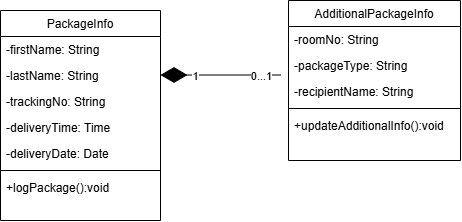

The diagram above was exported from draw.io. Its source (the exported page's mxGraphModel, read from the mxfile embedded in the PNG):
<mxGraphModel dx="1094" dy="598" grid="1" gridSize="10" guides="1" tooltips="1" connect="1" arrows="1" fold="1" page="1" pageScale="1" pageWidth="827" pageHeight="1169" math="0" shadow="0">
  <root>
    <mxCell id="WIyWlLk6GJQsqaUBKTNV-0" />
    <mxCell id="WIyWlLk6GJQsqaUBKTNV-1" parent="WIyWlLk6GJQsqaUBKTNV-0" />
    <mxCell id="zkfFHV4jXpPFQw0GAbJ--0" parent="WIyWlLk6GJQsqaUBKTNV-1" style="swimlane;fontStyle=0;align=center;verticalAlign=top;childLayout=stackLayout;horizontal=1;startSize=26;horizontalStack=0;resizeParent=1;resizeLast=0;collapsible=1;marginBottom=0;rounded=0;shadow=0;strokeWidth=1;" value="PackageInfo" vertex="1">
      <mxGeometry height="210" width="160" x="220" y="130" as="geometry">
        <mxRectangle height="26" width="160" x="230" y="140" as="alternateBounds" />
      </mxGeometry>
    </mxCell>
    <mxCell id="zkfFHV4jXpPFQw0GAbJ--1" parent="zkfFHV4jXpPFQw0GAbJ--0" style="text;align=left;verticalAlign=top;spacingLeft=4;spacingRight=4;overflow=hidden;rotatable=0;points=[[0,0.5],[1,0.5]];portConstraint=eastwest;" value="-firstName: String" vertex="1">
      <mxGeometry height="26" width="160" y="26" as="geometry" />
    </mxCell>
    <mxCell id="zkfFHV4jXpPFQw0GAbJ--2" parent="zkfFHV4jXpPFQw0GAbJ--0" style="text;align=left;verticalAlign=top;spacingLeft=4;spacingRight=4;overflow=hidden;rotatable=0;points=[[0,0.5],[1,0.5]];portConstraint=eastwest;rounded=0;shadow=0;html=0;" value="-lastName: String" vertex="1">
      <mxGeometry height="26" width="160" y="52" as="geometry" />
    </mxCell>
    <mxCell id="zkfFHV4jXpPFQw0GAbJ--3" parent="zkfFHV4jXpPFQw0GAbJ--0" style="text;align=left;verticalAlign=top;spacingLeft=4;spacingRight=4;overflow=hidden;rotatable=0;points=[[0,0.5],[1,0.5]];portConstraint=eastwest;rounded=0;shadow=0;html=0;" value="-trackingNo: String" vertex="1">
      <mxGeometry height="26" width="160" y="78" as="geometry" />
    </mxCell>
    <mxCell id="zkfFHV4jXpPFQw0GAbJ--22" parent="zkfFHV4jXpPFQw0GAbJ--0" style="text;align=left;verticalAlign=top;spacingLeft=4;spacingRight=4;overflow=hidden;rotatable=0;points=[[0,0.5],[1,0.5]];portConstraint=eastwest;rounded=0;shadow=0;html=0;" value="-deliveryTime: Time" vertex="1">
      <mxGeometry height="26" width="160" y="104" as="geometry" />
    </mxCell>
    <mxCell id="zkfFHV4jXpPFQw0GAbJ--21" parent="zkfFHV4jXpPFQw0GAbJ--0" style="text;align=left;verticalAlign=top;spacingLeft=4;spacingRight=4;overflow=hidden;rotatable=0;points=[[0,0.5],[1,0.5]];portConstraint=eastwest;rounded=0;shadow=0;html=0;" value="-deliveryDate: Date" vertex="1">
      <mxGeometry height="26" width="160" y="130" as="geometry" />
    </mxCell>
    <mxCell id="zkfFHV4jXpPFQw0GAbJ--4" parent="zkfFHV4jXpPFQw0GAbJ--0" style="line;html=1;strokeWidth=1;align=left;verticalAlign=middle;spacingTop=-1;spacingLeft=3;spacingRight=3;rotatable=0;labelPosition=right;points=[];portConstraint=eastwest;" value="" vertex="1">
      <mxGeometry height="8" width="160" y="156" as="geometry" />
    </mxCell>
    <mxCell id="PU4_-pidFq_EbUefb2Pm-15" parent="zkfFHV4jXpPFQw0GAbJ--0" style="text;align=left;verticalAlign=top;spacingLeft=4;spacingRight=4;overflow=hidden;rotatable=0;points=[[0,0.5],[1,0.5]];portConstraint=eastwest;" value="+logPackage():void" vertex="1">
      <mxGeometry height="30" width="160" y="164" as="geometry" />
    </mxCell>
    <mxCell id="zkfFHV4jXpPFQw0GAbJ--17" parent="WIyWlLk6GJQsqaUBKTNV-1" style="swimlane;fontStyle=0;align=center;verticalAlign=top;childLayout=stackLayout;horizontal=1;startSize=26;horizontalStack=0;resizeParent=1;resizeLast=0;collapsible=1;marginBottom=0;rounded=0;shadow=0;strokeWidth=1;" value="AdditionalPackageInfo" vertex="1">
      <mxGeometry height="160" width="172" x="508" y="120" as="geometry">
        <mxRectangle height="26" width="160" x="550" y="140" as="alternateBounds" />
      </mxGeometry>
    </mxCell>
    <mxCell id="zkfFHV4jXpPFQw0GAbJ--18" parent="zkfFHV4jXpPFQw0GAbJ--17" style="text;align=left;verticalAlign=top;spacingLeft=4;spacingRight=4;overflow=hidden;rotatable=0;points=[[0,0.5],[1,0.5]];portConstraint=eastwest;" value="-roomNo: String" vertex="1">
      <mxGeometry height="26" width="172" y="26" as="geometry" />
    </mxCell>
    <mxCell id="zkfFHV4jXpPFQw0GAbJ--19" parent="zkfFHV4jXpPFQw0GAbJ--17" style="text;align=left;verticalAlign=top;spacingLeft=4;spacingRight=4;overflow=hidden;rotatable=0;points=[[0,0.5],[1,0.5]];portConstraint=eastwest;rounded=0;shadow=0;html=0;" value="-packageType: String" vertex="1">
      <mxGeometry height="26" width="172" y="52" as="geometry" />
    </mxCell>
    <mxCell id="zkfFHV4jXpPFQw0GAbJ--20" parent="zkfFHV4jXpPFQw0GAbJ--17" style="text;align=left;verticalAlign=top;spacingLeft=4;spacingRight=4;overflow=hidden;rotatable=0;points=[[0,0.5],[1,0.5]];portConstraint=eastwest;rounded=0;shadow=0;html=0;" value="-recipientName: String" vertex="1">
      <mxGeometry height="26" width="172" y="78" as="geometry" />
    </mxCell>
    <mxCell id="zkfFHV4jXpPFQw0GAbJ--23" parent="zkfFHV4jXpPFQw0GAbJ--17" style="line;html=1;strokeWidth=1;align=left;verticalAlign=middle;spacingTop=-1;spacingLeft=3;spacingRight=3;rotatable=0;labelPosition=right;points=[];portConstraint=eastwest;" value="" vertex="1">
      <mxGeometry height="8" width="172" y="104" as="geometry" />
    </mxCell>
    <mxCell id="zkfFHV4jXpPFQw0GAbJ--24" parent="zkfFHV4jXpPFQw0GAbJ--17" style="text;align=left;verticalAlign=top;spacingLeft=4;spacingRight=4;overflow=hidden;rotatable=0;points=[[0,0.5],[1,0.5]];portConstraint=eastwest;" value="+updateAdditionalInfo():void&#10;" vertex="1">
      <mxGeometry height="26" width="172" y="112" as="geometry" />
    </mxCell>
    <mxCell id="PU4_-pidFq_EbUefb2Pm-12" edge="1" parent="WIyWlLk6GJQsqaUBKTNV-1" style="endArrow=diamondThin;endFill=1;endSize=24;html=1;rounded=0;" value="">
      <mxGeometry relative="1" width="160" x="0.3613" as="geometry">
        <Array as="points" />
        <mxPoint x="500" y="194.5" as="sourcePoint" />
        <mxPoint x="380" y="194.5" as="targetPoint" />
      </mxGeometry>
    </mxCell>
    <mxCell id="PU4_-pidFq_EbUefb2Pm-13" connectable="0" parent="PU4_-pidFq_EbUefb2Pm-12" style="edgeLabel;html=1;align=center;verticalAlign=middle;resizable=0;points=[];" value="0...1" vertex="1">
      <mxGeometry relative="1" x="0.111" y="-5" as="geometry">
        <mxPoint x="47" y="6" as="offset" />
      </mxGeometry>
    </mxCell>
    <mxCell id="PU4_-pidFq_EbUefb2Pm-14" connectable="0" parent="PU4_-pidFq_EbUefb2Pm-12" style="edgeLabel;html=1;align=center;verticalAlign=middle;resizable=0;points=[];" value="1" vertex="1">
      <mxGeometry relative="1" x="0.4276" y="-1" as="geometry">
        <mxPoint y="2" as="offset" />
      </mxGeometry>
    </mxCell>
  </root>
</mxGraphModel>